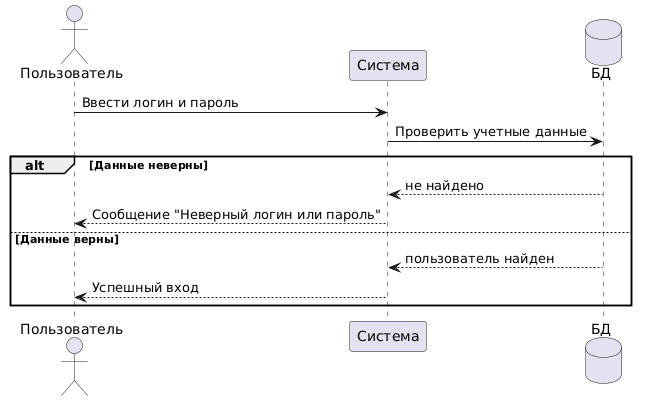

The diagram above was rendered by PlantUML. Its source (embedded in the PNG):
@startuml
actor Пользователь
participant "Система" as system
database "БД" as db

Пользователь -> system : Ввести логин и пароль
system -> db : Проверить учетные данные

alt Данные неверны
    db --> system : не найдено
    system --> Пользователь : Сообщение "Неверный логин или пароль"
else Данные верны
    db --> system : пользователь найден
    system --> Пользователь : Успешный вход
end
@enduml